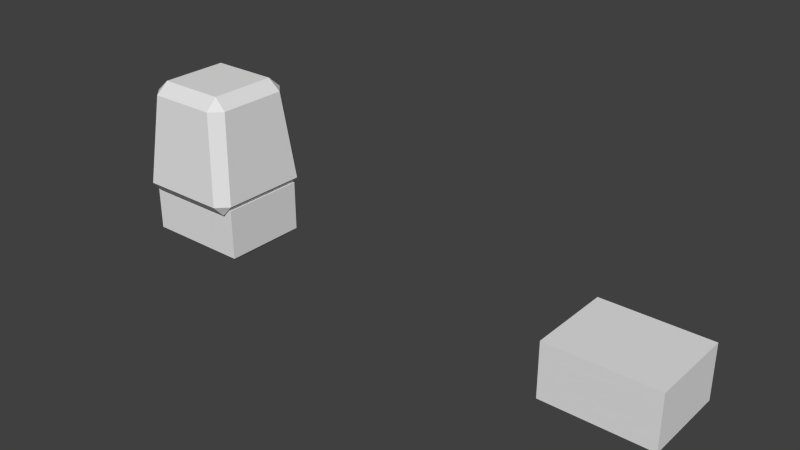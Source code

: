 # Source: plug.power.female.blend  (saved by Blender 2.62.0; exported with 4.5.12 LTS)
import bpy
from mathutils import Matrix  # noqa: F401  (used for matrix-valued properties, if any)

bpy.ops.wm.read_factory_settings(use_empty=True)
scene = bpy.context.scene
scene.name = 'Scene'

# ---- collections
col_collection_1 = bpy.data.collections.new('Collection 1'); scene.collection.children.link(col_collection_1)

# ---- materials (node trees are filled in below, after node groups)
mat_noneuntitled = bpy.data.materials.new('Noneuntitled')
mat_noneuntitled.alpha_threshold = 0.0
mat_noneuntitled.use_transparent_shadow = False
mat_noneuntitled.roughness = 0.5
mat_noneuntitled.line_color = (0.0, 0.0, 0.0, 1.0)

# ---- material node trees

# ---- world
world_world = bpy.data.worlds.new('World'); scene.world = world_world
world_world.color = (0.05088, 0.05088, 0.05088)
world_world.use_sun_shadow = False
world_world.sun_shadow_jitter_overblur = 0.0
world_world.cycles.sampling_method = 'MANUAL'
world_world.cycles.sample_map_resolution = 256

# ---- meshes
me_cylinder_001 = bpy.data.meshes.new('Cylinder.001')
me_cylinder_001.from_pydata([(-0.1547, -0.205, 0.4502), (-0.1948, -0.245, 0.04975), (0.1948, -0.245, 0.04975), (0.1547, -0.205, 0.4502), (-0.205, -0.1547, 0.4502), (-0.2, -0.2, 7.451e-08), (0.205, -0.1547, 0.4502), (0.15, -0.15, 0.5), (-0.245, -0.1948, 0.04975), (-0.15, -0.15, 0.5), (0.2, -0.2, 1.49e-07), (0.245, -0.1948, 0.04975), (-0.245, 0.1948, 0.04975), (-0.15, 0.15, 0.5), (0.2, -0.1875, 1.437e-07), (-0.2226, -0.1875, 0.025), (0.245, 0.1948, 0.04975), (0.205, 0.1547, 0.4502), (0.15, 0.15, 0.5), (-0.205, 0.1547, 0.4502), (-0.2226, 0.1875, 0.025), (-0.2, -0.1875, 6.822e-08), (0.2226, -0.1875, 0.025), (0.2226, 0.1875, 0.025), (-0.1547, 0.205, 0.4502), (-0.2, 0.2, -1.267e-07), (0.1547, 0.205, 0.4502), (0.2338, -0.1875, -0.2), (-0.2338, -0.1875, 0.025), (-0.2338, -0.1875, -0.2), (0.1948, 0.245, 0.04975), (0.2, 0.2, -2.235e-08), (-0.1948, 0.245, 0.04975), (-0.2, 0.1875, -1.204e-07), (0.2337, -0.1875, 0.025), (-0.2338, 0.1875, 0.025), (0.2, 0.1875, -1.7e-08), (-0.2337, 0.1875, -0.2), (0.2088, -0.1625, -0.225), (0.2338, 0.1875, 0.025), (0.2338, 0.1875, -0.2), (-0.2088, -0.1625, -0.225), (0.2088, 0.1625, -0.225), (-0.2087, 0.1625, -0.225), (0.1101, -0.08571, -0.225), (-0.0253, 0.0004656, -0.225), (-0.04104, 0.03195, -0.225), (0.03985, -0.03102, -0.225), (-0.05949, -0.07335, -0.225), (-0.1062, 0.08269, -0.225), (-0.1413, 0.09014, -0.225), (-0.2041, 0.03847, -0.225), (0.05946, -0.07335, -0.225), (-0.1385, -0.09264, -0.225), (-0.2029, -0.04287, -0.225), (0.02527, 0.0004625, -0.225), (0.06166, 0.07322, -0.225), (0.1247, -0.08927, -0.225), (-0.06169, 0.07323, -0.225), (0.1385, -0.09269, -0.225), (0.1916, -0.05162, -0.225), (0.2029, -0.04288, -0.225), (0.1412, 0.09014, -0.225), (0.2041, 0.03847, -0.225), (-0.06169, 0.07323, 0.02258), (-0.1413, 0.09014, 0.02258), (-0.2041, 0.03847, 0.02258), (-0.119, -0.0009366, 0.02258), (-0.0253, 0.0004658, 0.02258), (-0.2029, -0.04287, 0.02258), (-0.05949, -0.07335, 0.02258), (-0.1385, -0.09264, 0.02258), (0.2041, 0.03847, 0.02258), (0.1412, 0.09014, 0.02258), (0.06166, 0.07322, 0.02258), (0.2029, -0.04288, 0.02258), (0.119, -0.0009396, 0.02258), (0.02527, 0.0004628, 0.02258), (0.1386, -0.09292, 0.02258), (0.05946, -0.07335, 0.02258)], [], [(0, 1, 2, 3), (26, 30, 32, 24), (6, 11, 16, 17), (9, 7, 18, 13), (12, 8, 4, 19), (25, 31, 36, 33), (5, 21, 14, 10), (2, 11, 6, 3), (0, 3, 7, 9), (5, 10, 2, 1), (1, 0, 4, 8), (32, 30, 31, 25), (12, 19, 24, 32), (30, 26, 17, 16), (26, 24, 13, 18), (23, 36, 31, 16), (11, 10, 22, 23), (23, 16, 11), (10, 14, 22), (17, 18, 7, 6), (13, 19, 4, 9), (25, 33, 20, 12), (15, 21, 5, 8), (8, 12, 20, 15), (2, 10, 11), (3, 6, 7), (0, 9, 4), (1, 8, 5), (30, 16, 31), (26, 18, 17), (24, 19, 13), (32, 25, 12), (42, 61, 63, 62), (56, 58, 42, 62), (38, 59, 60, 61), (42, 38, 61), (38, 44, 57, 59), (49, 43, 42, 58), (56, 55, 46, 58), (47, 45, 46, 55), (41, 43, 51, 54), (48, 47, 52, 41), (44, 38, 41, 52), (43, 49, 50, 51), (48, 45, 47), (41, 54, 53), (53, 48, 41), (34, 39, 23, 22), (20, 35, 28, 15), (27, 40, 39, 34), (15, 28, 29, 21), (21, 29, 27, 14), (27, 34, 22, 14), (37, 29, 28, 35), (36, 40, 37, 33), (23, 39, 40, 36), (37, 35, 20, 33), (43, 41, 29, 37), (43, 37, 40, 42), (29, 41, 38, 27), (42, 40, 27, 38), (50, 49, 58, 64), (64, 65, 50), (67, 70, 71, 69), (51, 66, 69, 54), (48, 53, 71, 70), (68, 70, 67, 64), (65, 64, 67, 66), (58, 46, 45, 68), (68, 64, 58), (50, 65, 66, 51), (53, 54, 69, 71), (45, 48, 70, 68), (67, 69, 66), (62, 63, 72, 73), (56, 74, 77, 55), (60, 78, 75, 61), (60, 59, 78), (52, 47, 55, 79), (55, 77, 79), (62, 73, 74, 56), (57, 44, 52, 79), (57, 79, 78, 59), (63, 61, 75, 72), (76, 75, 78, 79), (74, 73, 76, 77), (72, 75, 76, 73), (76, 79, 77)])
_uv = me_cylinder_001.uv_layers.new(name='UVMap')
_uv.uv.foreach_set('vector', [1.0, 1.0, 0.0, 1.0, 0.0, 0.0, 1.0, 0.0, 1.0, 0.0, 1.0, 1.0, 0.0, 1.0, 0.0, 0.0, 1.0, 0.0, 1.0, 1.0, 0.0, 1.0, 0.0, 0.0, 1.0, 0.0, 1.0, 1.0, 0.0, 1.0, 0.0, 0.0, 0.0, 0.0, 1.0, 0.0, 1.0, 1.0, 0.0, 1.0, 1.0, 0.0, 1.0, 1.0, 0.9687, 1.0, 0.9688, -4.657e-09, 0.0, 0.0, 0.03125, 4.657e-09, 0.03125, 1.0, 0.0, 1.0, 0.0, 0.0, 1.0, 0.0, 1.0, 1.0, 0.0, 1.0, 1.0, 0.0, 1.0, 1.0, 0.0, 1.0, 0.0, 0.0, 0.0, 1.0, 0.0, 0.0, 1.0, 0.0, 1.0, 1.0, 1.0, 0.0, 1.0, 1.0, 0.0, 1.0, 0.0, 0.0, 1.0, 0.0, 1.0, 1.0, -3.57e-14, 1.0, 0.0, 0.0, 1.0, 0.0, 1.0, 1.0, 0.0, 1.0, 0.0, 0.0, 0.0, 1.0, 0.0, 0.0, 1.0, 0.0, 1.0, 1.0, 0.0, 1.0, 0.0, 0.0, 1.0, 0.0, 1.0, 1.0, 0.5025, 0.02469, -5.865e-14, 0.03125, -3.57e-14, 4.661e-16, 1.0, 0.0, 1.0, 1.0, 0.0, 1.0, 0.5025, 0.9746, 0.5025, 0.02469, 0.5025, 0.02469, 1.0, 0.0, 1.0, 1.0, 0.0, 1.0, -7.524e-14, 0.9688, 0.5025, 0.9746, 0.0, 0.0, 1.0, 0.0, 1.0, 1.0, 0.0, 1.0, 0.0, 0.0, 1.0, 0.0, 1.0, 1.0, 0.0, 1.0, 1.0, 0.0, 1.0, 0.03125, 0.4975, 0.02535, 0.0, 0.0, 0.4975, 0.9753, 1.0, 0.9687, 1.0, 1.0, 0.0, 1.0, 0.0, 1.0, 0.0, 0.0, 0.4975, 0.02535, 0.4975, 0.9753, 0.0, 0.0, 1.0, 0.0, 1.0, 1.0, 0.0, 0.0, 1.0, 0.0, 1.0, 1.0, 0.0, 0.0, 1.0, 0.0, 1.0, 1.0, 0.0, 0.0, 1.0, 0.0, 1.0, 1.0, 0.0, 0.0, 1.0, 0.0, 1.0, 1.0, 0.0, 0.0, 1.0, 0.0, 1.0, 1.0, 0.0, 0.0, 1.0, 0.0, 1.0, 1.0, 0.0, 0.0, 1.0, 0.0, 1.0, 1.0, 0.8125, 0.8125, 0.8046, 0.457, 0.8062, 0.5978, 0.7215, 0.6873, 0.6143, 0.658, 0.4481, 0.658, 0.8125, 0.8125, 0.7215, 0.6873, 0.8125, 0.25, 0.7179, 0.3708, 0.7894, 0.4419, 0.8046, 0.457, 0.8125, 0.8125, 0.8125, 0.25, 0.8046, 0.457, 0.8125, 0.25, 0.6796, 0.3829, 0.6992, 0.3767, 0.7179, 0.3708, 0.3881, 0.6744, 0.25, 0.8125, 0.8125, 0.8125, 0.4481, 0.658, 0.6143, 0.658, 0.5653, 0.5321, 0.476, 0.5865, 0.4481, 0.658, 0.5849, 0.4776, 0.4972, 0.5321, 0.476, 0.5865, 0.5653, 0.5321, 0.25, 0.25, 0.25, 0.8125, 0.2563, 0.5978, 0.2579, 0.457, 0.4511, 0.4043, 0.5849, 0.4776, 0.6114, 0.4043, 0.25, 0.25, 0.6796, 0.3829, 0.8125, 0.25, 0.25, 0.25, 0.6114, 0.4043, 0.25, 0.8125, 0.3881, 0.6744, 0.3409, 0.6873, 0.2563, 0.5978, 0.4511, 0.4043, 0.4972, 0.5321, 0.5849, 0.4776, 0.25, 0.25, 0.2579, 0.457, 0.3446, 0.3709, 0.3446, 0.3709, 0.4511, 0.4043, 0.25, 0.25, 1.0, 0.0, 0.0, 0.0, 5.674e-09, 0.0238, 1.0, 0.0238, -5.674e-09, 0.9762, 0.0, 1.0, 1.0, 1.0, 1.0, 0.9762, 1.0, 0.25, 0.0, 0.25, 0.0, 1.0, 1.0, 1.0, 0.9762, 1.0, 1.0, 1.0, 1.0, 0.25, 0.9278, 0.9167, 0.9278, 0.9167, 1.0, 0.25, 0.0, 0.25, 0.07219, 0.9167, 0.0, 0.25, 0.0, 1.0, 0.0238, 1.0, 0.07219, 0.9167, 1.0, 0.25, 1.421e-14, 0.25, 0.0, 1.0, 1.0, 1.0, 0.9278, 0.9167, 1.0, 0.25, 7.105e-15, 0.25, 0.07219, 0.9167, 0.9762, 1.0, 1.0, 1.0, 1.0, 0.25, 0.9278, 0.9167, 7.105e-15, 0.25, 0.0, 1.0, 0.0238, 1.0, 0.07219, 0.9167, 0.25, 0.8125, 0.25, 0.25, 0.0, 0.25, 1.0, 0.25, 0.25, 0.8125, 0.0, 0.25, 1.0, 0.25, 0.8125, 0.8125, 1.0, 0.25, 0.25, 0.25, 0.8125, 0.25, 0.0, 0.25, 0.8125, 0.8125, 0.0, 0.25, 1.0, 0.25, 0.8125, 0.25, 0.9843, 0.7632, 0.9903, 0.7632, 0.9981, 0.7632, 0.9983, 0.7423, 0.9983, 0.7423, 0.9845, 0.7423, 0.9843, 0.7632, 0.4657, 0.9609, 0.4794, 0.9609, 0.4611, 0.9609, 0.4463, 0.9609, 0.4504, 0.9818, 0.4502, 0.9609, 0.4339, 0.9609, 0.4342, 0.9818, 0.9379, 0.9204, 0.9227, 0.9204, 0.9229, 0.9413, 0.9382, 0.9413, 0.9448, 0.9413, 0.9382, 0.9413, 0.9267, 0.9413, 0.9378, 0.9413, 0.2761, 0.9918, 0.2626, 0.9912, 0.2726, 0.9868, 0.287, 0.9886, 0.4604, 0.9818, 0.4504, 0.9818, 0.4428, 0.9818, 0.4426, 0.9609, 0.4426, 0.9609, 0.4601, 0.9608, 0.4604, 0.9818, 1.033, 0.806, 1.033, 0.8269, 1.044, 0.8269, 1.044, 0.8059, 0.3339, 0.9818, 0.3448, 0.9818, 0.3445, 0.9609, 0.3336, 0.9609, 0.0378, 0.9681, 0.03244, 0.9681, 0.03269, 0.989, 0.03806, 0.989, 0.936, 0.9413, 0.9229, 0.9413, 0.9227, 0.9413, 0.2912, 0.9769, 0.2777, 0.9785, 0.2777, 0.9785, 0.2912, 0.9769, 0.3024, 0.9793, 0.3024, 0.9793, 0.3028, 0.9838, 0.3028, 0.9838, 0.5604, 0.9818, 0.5692, 0.9608, 0.5582, 0.9609, 0.5585, 0.9818, 0.5971, 0.9818, 0.6053, 0.9818, 0.6051, 0.9609, 0.4236, 0.9818, 0.4191, 0.9818, 0.4157, 0.9818, 0.4233, 0.9608, 0.4157, 0.9818, 0.4154, 0.9608, 0.4233, 0.9608, 0.07395, 0.968, 0.07421, 0.989, 0.05887, 0.989, 0.05862, 0.9681, 0.06018, 0.9915, 0.06268, 0.9912, 0.07137, 0.9903, 0.07137, 0.9903, 0.06018, 0.9915, 0.07137, 0.9903, 0.0578, 0.9917, 0.05781, 0.9917, 0.2229, 0.9886, 0.2229, 0.984, 0.2229, 0.984, 0.2229, 0.9886, 0.2373, 0.9868, 0.2229, 0.984, 0.2337, 0.9815, 0.2472, 0.983, 0.2472, 0.9912, 0.2337, 0.9918, 0.2373, 0.9868, 0.2532, 0.9873, 0.04689, 0.9847, 0.04691, 0.9892, 0.06135, 0.9865, 0.05775, 0.9815, 0.232, 0.9879, 0.2424, 0.9836, 0.248, 0.9875])
_uv.active_render = True
_uv = me_cylinder_001.uv_layers.new(name='UVMap.001')
_uv.uv.foreach_set('vector', [0.0, 0.0, 0.0, 0.0, 0.0, 0.0, 0.0, 0.0, 0.0, 0.0, 0.0, 0.0, 0.0, 0.0, 0.0, 0.0, 0.0, 0.0, 0.0, 0.0, 0.0, 0.0, 0.0, 0.0, 0.0, 0.0, 0.0, 0.0, 0.0, 0.0, 0.0, 0.0, 0.0, 0.0, 0.0, 0.0, 0.0, 0.0, 0.0, 0.0, 0.0, 0.0, 0.0, 0.0, 0.0, 0.0, 0.0, 0.0, 0.0, 0.0, 0.0, 0.0, 0.0, 0.0, 0.0, 0.0, 0.0, 0.0, 0.0, 0.0, 0.0, 0.0, 0.0, 0.0, 0.0, 0.0, 0.0, 0.0, 0.0, 0.0, 0.0, 0.0, 0.0, 0.0, 0.0, 0.0, 0.0, 0.0, 0.0, 0.0, 0.0, 0.0, 0.0, 0.0, 0.0, 0.0, 0.0, 0.0, 0.0, 0.0, 0.0, 0.0, 0.0, 0.0, 0.0, 0.0, 0.0, 0.0, 0.0, 0.0, 0.0, 0.0, 0.0, 0.0, 0.0, 0.0, 0.0, 0.0, 0.0, 0.0, 0.0, 0.0, 0.0, 0.0, 0.0, 0.0, 0.0, 0.0, 0.0, 0.0, 0.0, 0.0, 0.0, 0.0, 0.0, 0.0, 0.0, 0.0, 0.0, 0.0, 0.0, 0.0, 0.0, 0.0, 0.0, 0.0, 0.0, 0.0, 0.0, 0.0, 0.0, 0.0, 0.0, 0.0, 0.0, 0.0, 0.0, 0.0, 0.0, 0.0, 0.0, 0.0, 0.0, 0.0, 0.0, 0.0, 0.0, 0.0, 0.0, 0.0, 0.0, 0.0, 0.0, 0.0, 0.0, 0.0, 0.0, 0.0, 0.0, 0.0, 0.0, 0.0, 0.0, 0.0, 0.0, 0.0, 0.0, 0.0, 0.0, 0.0, 0.0, 0.0, 0.0, 0.0, 0.0, 0.0, 0.0, 0.0, 0.0, 0.0, 0.0, 0.0, 0.0, 0.0, 0.0, 0.0, 0.0, 0.0, 0.0, 0.0, 0.0, 0.0, 0.0, 0.0, 0.0, 0.0, 0.0, 0.0, 0.0, 0.0, 0.0, 0.0, 0.0, 0.0, 0.0, 0.0, 0.0, 0.0, 0.0, 0.0, 0.0, 0.0, 0.0, 0.0, 0.0, 0.0, 0.0, 0.0, 0.0, 0.0, 0.0, 0.0, 0.0, 0.0, 0.0, 0.0, 0.0, 0.0, 0.0, 0.0, 0.0, 0.0, 0.0, 0.0, 0.0, 0.0, 0.0, 0.0, 0.0, 0.0, 0.0, 0.0, 0.0, 0.0, 0.0, 0.0, 0.0, 0.0, 0.0, 0.0, 0.0, 0.0, 0.0, 0.0, 0.0, 0.0, 0.0, 0.0, 0.0, 0.0, 0.0, 0.0, 0.0, 0.0, 0.0, 0.0, 0.0, 0.0, 0.0, 0.0, 0.0, 0.0, 0.0, 0.0, 0.0, 0.0, 0.0, 0.0, 0.0, 0.0, 0.0, 0.0, 0.0, 0.0, 0.0, 0.0, 0.0, 0.0, 0.0, 0.0, 0.0, 0.0, 0.0, 0.0, 0.0, 0.0, 0.0, 0.0, 0.0, 0.0, 0.0, 0.0, 0.0, 0.0, 0.0, 0.0, 0.0, 0.0, 0.0, 0.0, 0.0, 0.0, 0.0, 0.0, 0.0, 0.0, 0.0, 0.0, 0.0, 0.0, 0.0, 0.0, 0.0, 0.0, 0.0, 0.0, 0.0, 0.0, 0.0, 0.0, 0.0, 0.0, 0.0, 0.0, 0.0, 0.0, 0.0, 0.0, 0.0, 0.0, 0.0, 0.0, 0.0, 0.0, 0.0, 0.0, 0.0, 0.0, 0.0, 0.0, 0.0, 0.0, 0.0, 0.0, 0.0, 0.0, 0.0, 0.0, 0.0, 0.0, 0.0, 0.0, 0.0, 0.0, 0.0, 0.0, 0.0, 0.0, 0.0, 0.0, 0.0, 0.0, 0.0, 0.0, 0.0, 0.0, 0.0, 0.0, 0.0, 0.0, 0.0, 0.0, 0.0, 0.0, 0.0, 0.0, 0.0, 0.0, 0.0, 0.0, 0.0, 0.0, 0.0, 0.0, 0.0, 0.0, 0.0, 0.0, 0.0, 0.0, 0.0, 0.0, 0.0, 0.0, 0.0, 0.0, 0.0, 0.0, 0.0, 0.0, 0.0, 0.0, 0.0, 0.0, 0.0, 0.0, 0.0, 0.0, 0.0, 0.0, 0.0, 0.0, 0.0, 0.0, 0.0, 0.0, 0.0, 0.0, 0.0, 0.0, 0.0, 0.0, 0.0, 0.0, 0.0, 0.0, 0.0, 0.0, 0.0, 0.0, 0.0, 0.0, 0.0, 0.0, 0.0, 0.0, 0.0, 0.0, 0.0, 0.0, 0.0, 0.0, 1.0, 0.0, 1.0, 1.0, 0.0, 1.0, 0.0, 0.0, 1.0, 0.0, 1.0, 1.0, 0.0, 0.0, 1.0, 0.0, 1.0, 1.0, 0.0, 1.0, 0.0, 0.0, 1.0, 0.0, 1.0, 1.0, 0.0, 1.0, 0.0, 0.0, 1.0, 0.0, 1.0, 1.0, 0.0, 1.0, 0.0, 0.0, 1.0, 0.0, 1.0, 1.0, 0.0, 1.0, 0.0, 0.0, 1.0, 0.0, 1.0, 1.0, 0.0, 1.0, 0.0, 0.0, 1.0, 0.0, 1.0, 1.0, 0.0, 1.0, 0.0, 0.0, 1.0, 0.0, 1.0, 1.0, 0.0, 0.0, 1.0, 0.0, 1.0, 1.0, 0.0, 1.0, 0.0, 0.0, 1.0, 0.0, 1.0, 1.0, 0.0, 1.0, 0.0, 0.0, 1.0, 0.0, 1.0, 1.0, 0.0, 1.0, 0.0, 0.0, 1.0, 0.0, 1.0, 1.0, 0.0, 0.0, 1.0, 0.0, 1.0, 1.0, 0.0, 1.0, 0.0, 0.0, 1.0, 0.0, 1.0, 1.0, 0.0, 1.0, 0.0, 0.0, 1.0, 0.0, 1.0, 1.0, 0.0, 1.0, 0.0, 0.0, 1.0, 0.0, 1.0, 1.0, 0.0, 0.0, 1.0, 0.0, 1.0, 1.0, 0.0, 1.0, 0.0, 0.0, 1.0, 0.0, 1.0, 1.0, 0.0, 0.0, 1.0, 0.0, 1.0, 1.0, 0.0, 1.0, 0.0, 0.0, 1.0, 0.0, 1.0, 1.0, 0.0, 1.0, 0.0, 0.0, 1.0, 0.0, 1.0, 1.0, 0.0, 1.0, 0.0, 0.0, 1.0, 0.0, 1.0, 1.0, 0.0, 1.0, 0.0, 0.0, 1.0, 0.0, 1.0, 1.0, 0.0, 1.0, 0.0, 0.0, 1.0, 0.0, 1.0, 1.0, 0.0, 1.0, 0.0, 0.0, 1.0, 0.0, 1.0, 1.0, 0.0, 1.0, 0.0, 0.0, 1.0, 0.0, 1.0, 1.0])
me_cylinder_001.materials.append(mat_noneuntitled)
me_cylinder_001.use_remesh_preserve_volume = False
me_cylinder_001.use_remesh_preserve_attributes = False
me_cylinder_001.use_mirror_vertex_groups = False
me_cylinder_001.update()
me_cube = bpy.data.meshes.new('Cube')
me_cube.from_pydata([(-0.9, -0.9, -1.0), (-0.9, -0.1167, -1.0), (-0.6867, -0.4505, -1.0), (0.9, -0.9, -1.0), (0.6867, -0.4505, -1.0), (0.9, -0.1167, -1.0), (0.339, -0.4505, -1.0), (-0.339, -0.4505, -1.0), (-0.8261, 0.3117, -1.0), (-0.9, -0.09262, -1.0), (-0.9, 0.9, -1.0), (0.9, 0.9, -1.0), (0.9, -0.09263, -1.0), (0.8261, 0.3117, -1.0), (-0.5128, 0.5, -1.0), (0.6016, 0.4477, -1.0), (0.5128, 0.501, -1.0), (0.2883, 0.365, -1.0), (0.1996, 0.3117, -1.0), (-0.1222, -0.1113, -1.0), (-0.1996, 0.3117, -1.0), (0.1222, -0.1113, -1.0), (1.0, -1.0, -0.9), (-1.0, -1.0, -0.9), (-1.0, 1.0, -0.9), (-0.9034, -0.1113, -0.9966), (1.0, 1.0, -0.9), (0.9034, -0.1113, -0.9966), (1.0, -1.0, 1.0), (-1.0, -1.0, 1.0), (-1.0, 1.0, 1.0), (1.0, 1.0, 1.0), (-0.5128, -4.721e-05, 0.72), (-0.9034, -0.1113, 0.72), (-0.8261, 0.3117, 0.72), (-0.339, -0.4505, 0.72), (-0.6867, -0.4505, 0.72), (-0.5128, 0.5, 0.72), (-0.1996, 0.3117, 0.72), (-0.1222, -0.1113, 0.72), (0.5128, -4.721e-05, 0.72), (0.1222, -0.1113, 0.72), (0.1996, 0.3117, 0.72), (0.6867, -0.4505, 0.72), (0.339, -0.4505, 0.72), (0.5128, 0.5, 0.72), (0.8261, 0.3117, 0.72), (0.9034, -0.1113, 0.72)], [], [(21, 6, 20, 18), (20, 14, 16, 18), (6, 19, 20), (14, 10, 11, 16), (6, 3, 7, 19), (11, 12, 13, 15), (8, 9, 10, 14), (11, 15, 16), (16, 17, 18), (3, 0, 2, 7), (4, 5, 3), (6, 4, 3), (0, 1, 2), (30, 29, 28, 31), (31, 28, 22, 26), (23, 22, 28, 29), (23, 29, 30, 24), (31, 26, 24, 30), (27, 12, 26, 22), (22, 3, 5, 27), (12, 11, 26), (23, 0, 3, 22), (24, 26, 11, 10), (24, 10, 9, 25), (25, 1, 23, 24), (1, 0, 23), (32, 33, 34), (20, 19, 39, 38), (8, 14, 37, 34), (2, 1, 25, 36), (25, 33, 36), (19, 7, 35, 39), (14, 20, 38, 37), (25, 9, 8, 34), (34, 33, 25), (32, 34, 37, 38), (32, 35, 36, 33), (32, 38, 39, 35), (2, 36, 35, 7), (40, 41, 42), (40, 43, 44, 41), (45, 46, 40, 42), (40, 46, 47, 43), (13, 12, 27, 46), (27, 47, 46), (17, 16, 45, 42), (18, 17, 42), (6, 44, 43, 4), (18, 42, 41, 21), (15, 13, 46), (15, 46, 45, 16), (21, 41, 44, 6), (27, 5, 4, 43), (43, 47, 27)])
_uv = me_cube.uv_layers.new(name='UVMap')
_uv.uv.foreach_set('vector', [0.0, 0.0, 1.0, 0.0, 1.0, 1.0, 0.0, 1.0, 0.0, 0.0, 1.0, 0.0, 1.0, 1.0, 0.0, 1.0, 0.0, 0.0, 1.0, 0.0, 1.0, 1.0, 0.0, 0.0, 1.0, 0.0, 1.0, 1.0, 0.0, 1.0, 0.0, 0.0, 1.0, 0.0, 1.0, 1.0, 0.0, 1.0, 0.0, 0.0, 1.0, 0.0, 1.0, 1.0, 0.0, 1.0, 0.0, 0.0, 1.0, 0.0, 1.0, 1.0, 0.0, 1.0, 0.0, 0.0, 1.0, 0.0, 1.0, 1.0, 0.0, 0.0, 1.0, 0.0, 1.0, 1.0, 0.0, 0.0, 1.0, 0.0, 1.0, 1.0, 0.0, 1.0, 0.0, 0.0, 1.0, 0.0, 1.0, 1.0, 0.0, 0.0, 1.0, 0.0, 1.0, 1.0, 0.0, 0.0, 1.0, 0.0, 1.0, 1.0, 0.0, 0.0, 1.0, 0.0, 1.0, 1.0, 0.0, 1.0, 0.0, 0.0, 1.0, 0.0, 1.0, 1.0, 0.0, 1.0, 0.0, 0.0, 1.0, 0.0, 1.0, 1.0, 0.0, 1.0, 0.0, 0.0, 1.0, 0.0, 1.0, 1.0, 0.0, 1.0, 0.0, 0.0, 1.0, 0.0, 1.0, 1.0, 0.0, 1.0, 0.0, 0.0, 1.0, 0.0, 1.0, 1.0, 0.0, 1.0, 0.0, 0.0, 1.0, 0.0, 1.0, 1.0, 0.0, 1.0, 0.0, 0.0, 1.0, 0.0, 1.0, 1.0, 0.0, 0.0, 1.0, 0.0, 1.0, 1.0, 0.0, 1.0, 0.0, 0.0, 1.0, 0.0, 1.0, 1.0, 0.0, 1.0, 0.0, 0.0, 1.0, 0.0, 1.0, 1.0, 0.0, 1.0, 0.0, 0.0, 1.0, 0.0, 1.0, 1.0, 0.0, 1.0, 0.0, 0.0, 1.0, 0.0, 1.0, 1.0, 0.2726, 0.9868, 0.287, 0.9886, 0.287, 0.984, 0.08695, 0.9909, 0.08693, 0.9864, 0.08693, 0.9864, 0.08695, 0.9909, 0.2871, 0.9813, 0.2736, 0.9799, 0.2736, 0.9799, 0.2871, 0.9813, 0.1114, 0.9838, 0.1173, 0.9876, 0.1174, 0.9877, 0.1114, 0.9838, 0.1174, 0.9877, 0.1174, 0.9877, 0.1114, 0.9838, 0.5866, 0.9681, 0.5723, 0.9681, 0.5725, 0.9863, 0.5868, 0.9862, 0.2736, 0.9799, 0.2627, 0.9823, 0.2627, 0.9823, 0.2736, 0.9799, 0.1174, 0.9877, 0.1172, 0.9879, 0.1114, 0.992, 0.1114, 0.992, 0.1114, 0.992, 0.1174, 0.9877, 0.1174, 0.9877, 0.1014, 0.9882, 0.1114, 0.992, 0.09785, 0.9934, 0.08695, 0.9909, 0.01998, 0.9637, 0.02686, 0.9636, 0.0131, 0.9637, 0.004515, 0.9637, 0.3579, 0.9862, 0.3445, 0.9863, 0.3627, 0.9862, 0.3772, 0.9862, 0.5262, 0.9681, 0.5264, 0.9863, 0.5264, 0.9863, 0.5262, 0.9681, 0.2851, 0.9848, 0.3011, 0.9843, 0.2951, 0.9886, 0.9761, 0.9159, 0.983, 0.9159, 0.9692, 0.9159, 0.9606, 0.9159, 0.06059, 0.9636, 0.07299, 0.9636, 0.06059, 0.9636, 0.04819, 0.9636, 0.358, 0.9862, 0.3448, 0.9863, 0.3627, 0.9862, 0.377, 0.9862, 0.2228, 0.9813, 0.217, 0.9854, 0.2168, 0.9856, 0.2228, 0.9813, 0.2168, 0.9856, 0.2168, 0.9856, 0.2228, 0.9813, 0.9674, 0.9341, 0.9763, 0.9341, 0.9761, 0.9159, 0.9637, 0.9159, 0.9639, 0.9341, 0.9674, 0.9341, 0.9637, 0.9159, 0.4572, 0.968, 0.4574, 0.9862, 0.4574, 0.9862, 0.4572, 0.968, 0.2471, 0.9823, 0.2471, 0.9823, 0.2471, 0.9869, 0.2471, 0.9869, 0.2325, 0.9803, 0.2228, 0.9813, 0.2228, 0.9813, 0.2784, 0.9894, 0.2706, 0.9876, 0.2815, 0.9901, 0.2815, 0.9901, 0.5405, 0.9681, 0.5407, 0.9862, 0.5262, 0.9863, 0.526, 0.9681, 1.047, 0.7496, 1.047, 0.7495, 1.039, 0.7495, 1.039, 0.7677, 1.039, 0.7677, 1.047, 0.7677, 1.047, 0.7496])
me_cube.use_remesh_preserve_volume = False
me_cube.use_remesh_preserve_attributes = False
me_cube.use_mirror_vertex_groups = False
me_cube.update()

# ---- objects
ob_cylinder_001 = bpy.data.objects.new('Cylinder.001', me_cylinder_001)
ob_cube = bpy.data.objects.new('Cube', me_cube)

# ---- transforms, parenting, visibility, modifiers, constraints
ob_cylinder_001.location = (0.0, 0.0, 0.0)
ob_cylinder_001.rotation_euler = (5.96e-07, -0.0, 0.0)
ob_cylinder_001.scale = (0.5, 0.5, 0.5)
ob_cylinder_001.lineart.crease_threshold = 0.0
ob_cube.location = (1.0, 0.0, -0.05)
ob_cube.scale = (0.117, 0.09375, 0.0625)
ob_cube.lineart.crease_threshold = 0.0

# ---- collection membership
col_collection_1.objects.link(ob_cylinder_001)
col_collection_1.objects.link(ob_cube)

# ---- scene / render settings (as saved in the file)
scene.frame_start = 1; scene.frame_end = 250; scene.frame_set(1)
scene.render.engine = 'BLENDER_EEVEE_NEXT'
scene.render.image_settings.color_mode = 'RGB'
scene.render.image_settings.compression = 90
scene.render.resolution_percentage = 50
scene.render.dither_intensity = 0.0
scene.render.bake_margin = 2
scene.render.bake_bias = 0.0
scene.cycles.use_denoising = False
scene.cycles.samples = 10
scene.cycles.sampling_pattern = 'TABULATED_SOBOL'
scene.cycles.light_sampling_threshold = 0.0
scene.cycles.use_adaptive_sampling = False
scene.cycles.use_light_tree = False
scene.cycles.blur_glossy = 0.0
scene.cycles.volume_bounces = 1
scene.cycles.pixel_filter_type = 'GAUSSIAN'
scene.cycles.sample_clamp_indirect = 0.0
scene.view_settings.view_transform = 'Standard'
bpy.context.view_layer.update()

# ---- added for rendering (the .blend has no active camera and no usable light): camera, sun
cam_auto = bpy.data.cameras.new('AutoCamera')
cam_auto.lens = 50.0
cam_auto.sensor_width = 36.0
cam_auto.clip_end = 1000.0
ob_auto_camera = bpy.data.objects.new('AutoCamera', cam_auto)
scene.collection.objects.link(ob_auto_camera)
ob_auto_camera.location = (1.71343, -1.45942, 1.04169)
ob_auto_camera.rotation_euler = (1.09748, -7.21219e-08, 0.694738)
scene.camera = ob_auto_camera
light_auto_sun = bpy.data.lights.new('AutoSun', 'SUN')
light_auto_sun.energy = 3.0
light_auto_sun.angle = 0.0523599
ob_auto_sun = bpy.data.objects.new('AutoSun', light_auto_sun)
scene.collection.objects.link(ob_auto_sun)
ob_auto_sun.rotation_euler = (0.872665, 0.174533, 0.523599)
bpy.context.view_layer.update()
